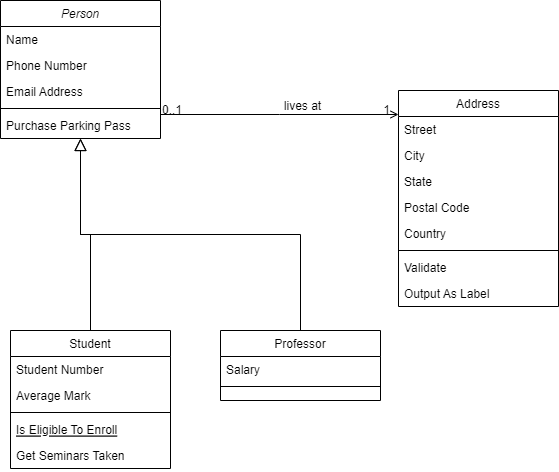

The diagram above was exported from draw.io. Its source (the exported page's mxGraphModel, read from the mxfile embedded in the PNG):
<mxGraphModel dx="1050" dy="581" grid="1" gridSize="10" guides="1" tooltips="1" connect="1" arrows="1" fold="1" page="1" pageScale="1" pageWidth="827" pageHeight="1169" math="0" shadow="0">
  <root>
    <mxCell id="WIyWlLk6GJQsqaUBKTNV-0" />
    <mxCell id="WIyWlLk6GJQsqaUBKTNV-1" parent="WIyWlLk6GJQsqaUBKTNV-0" />
    <mxCell id="zkfFHV4jXpPFQw0GAbJ--0" value="Person" style="swimlane;fontStyle=2;align=center;verticalAlign=top;childLayout=stackLayout;horizontal=1;startSize=26;horizontalStack=0;resizeParent=1;resizeLast=0;collapsible=1;marginBottom=0;rounded=0;shadow=0;strokeWidth=1;" parent="WIyWlLk6GJQsqaUBKTNV-1" vertex="1">
      <mxGeometry x="110" y="30" width="160" height="138" as="geometry">
        <mxRectangle x="230" y="140" width="160" height="26" as="alternateBounds" />
      </mxGeometry>
    </mxCell>
    <mxCell id="zkfFHV4jXpPFQw0GAbJ--1" value="Name" style="text;align=left;verticalAlign=top;spacingLeft=4;spacingRight=4;overflow=hidden;rotatable=0;points=[[0,0.5],[1,0.5]];portConstraint=eastwest;" parent="zkfFHV4jXpPFQw0GAbJ--0" vertex="1">
      <mxGeometry y="26" width="160" height="26" as="geometry" />
    </mxCell>
    <mxCell id="zkfFHV4jXpPFQw0GAbJ--2" value="Phone Number" style="text;align=left;verticalAlign=top;spacingLeft=4;spacingRight=4;overflow=hidden;rotatable=0;points=[[0,0.5],[1,0.5]];portConstraint=eastwest;rounded=0;shadow=0;html=0;" parent="zkfFHV4jXpPFQw0GAbJ--0" vertex="1">
      <mxGeometry y="52" width="160" height="26" as="geometry" />
    </mxCell>
    <mxCell id="zkfFHV4jXpPFQw0GAbJ--3" value="Email Address" style="text;align=left;verticalAlign=top;spacingLeft=4;spacingRight=4;overflow=hidden;rotatable=0;points=[[0,0.5],[1,0.5]];portConstraint=eastwest;rounded=0;shadow=0;html=0;" parent="zkfFHV4jXpPFQw0GAbJ--0" vertex="1">
      <mxGeometry y="78" width="160" height="26" as="geometry" />
    </mxCell>
    <mxCell id="zkfFHV4jXpPFQw0GAbJ--4" value="" style="line;html=1;strokeWidth=1;align=left;verticalAlign=middle;spacingTop=-1;spacingLeft=3;spacingRight=3;rotatable=0;labelPosition=right;points=[];portConstraint=eastwest;" parent="zkfFHV4jXpPFQw0GAbJ--0" vertex="1">
      <mxGeometry y="104" width="160" height="8" as="geometry" />
    </mxCell>
    <mxCell id="zkfFHV4jXpPFQw0GAbJ--5" value="Purchase Parking Pass" style="text;align=left;verticalAlign=top;spacingLeft=4;spacingRight=4;overflow=hidden;rotatable=0;points=[[0,0.5],[1,0.5]];portConstraint=eastwest;" parent="zkfFHV4jXpPFQw0GAbJ--0" vertex="1">
      <mxGeometry y="112" width="160" height="26" as="geometry" />
    </mxCell>
    <mxCell id="zkfFHV4jXpPFQw0GAbJ--6" value="Student" style="swimlane;fontStyle=0;align=center;verticalAlign=top;childLayout=stackLayout;horizontal=1;startSize=26;horizontalStack=0;resizeParent=1;resizeLast=0;collapsible=1;marginBottom=0;rounded=0;shadow=0;strokeWidth=1;" parent="WIyWlLk6GJQsqaUBKTNV-1" vertex="1">
      <mxGeometry x="120" y="360" width="160" height="138" as="geometry">
        <mxRectangle x="130" y="380" width="160" height="26" as="alternateBounds" />
      </mxGeometry>
    </mxCell>
    <mxCell id="zkfFHV4jXpPFQw0GAbJ--7" value="Student Number" style="text;align=left;verticalAlign=top;spacingLeft=4;spacingRight=4;overflow=hidden;rotatable=0;points=[[0,0.5],[1,0.5]];portConstraint=eastwest;" parent="zkfFHV4jXpPFQw0GAbJ--6" vertex="1">
      <mxGeometry y="26" width="160" height="26" as="geometry" />
    </mxCell>
    <mxCell id="zkfFHV4jXpPFQw0GAbJ--8" value="Average Mark" style="text;align=left;verticalAlign=top;spacingLeft=4;spacingRight=4;overflow=hidden;rotatable=0;points=[[0,0.5],[1,0.5]];portConstraint=eastwest;rounded=0;shadow=0;html=0;" parent="zkfFHV4jXpPFQw0GAbJ--6" vertex="1">
      <mxGeometry y="52" width="160" height="26" as="geometry" />
    </mxCell>
    <mxCell id="zkfFHV4jXpPFQw0GAbJ--9" value="" style="line;html=1;strokeWidth=1;align=left;verticalAlign=middle;spacingTop=-1;spacingLeft=3;spacingRight=3;rotatable=0;labelPosition=right;points=[];portConstraint=eastwest;" parent="zkfFHV4jXpPFQw0GAbJ--6" vertex="1">
      <mxGeometry y="78" width="160" height="8" as="geometry" />
    </mxCell>
    <mxCell id="zkfFHV4jXpPFQw0GAbJ--10" value="Is Eligible To Enroll" style="text;align=left;verticalAlign=top;spacingLeft=4;spacingRight=4;overflow=hidden;rotatable=0;points=[[0,0.5],[1,0.5]];portConstraint=eastwest;fontStyle=4" parent="zkfFHV4jXpPFQw0GAbJ--6" vertex="1">
      <mxGeometry y="86" width="160" height="26" as="geometry" />
    </mxCell>
    <mxCell id="zkfFHV4jXpPFQw0GAbJ--11" value="Get Seminars Taken" style="text;align=left;verticalAlign=top;spacingLeft=4;spacingRight=4;overflow=hidden;rotatable=0;points=[[0,0.5],[1,0.5]];portConstraint=eastwest;" parent="zkfFHV4jXpPFQw0GAbJ--6" vertex="1">
      <mxGeometry y="112" width="160" height="26" as="geometry" />
    </mxCell>
    <mxCell id="zkfFHV4jXpPFQw0GAbJ--12" value="" style="endArrow=block;endSize=10;endFill=0;shadow=0;strokeWidth=1;rounded=0;edgeStyle=elbowEdgeStyle;elbow=vertical;" parent="WIyWlLk6GJQsqaUBKTNV-1" source="zkfFHV4jXpPFQw0GAbJ--6" target="zkfFHV4jXpPFQw0GAbJ--0" edge="1">
      <mxGeometry width="160" relative="1" as="geometry">
        <mxPoint x="200" y="203" as="sourcePoint" />
        <mxPoint x="200" y="203" as="targetPoint" />
      </mxGeometry>
    </mxCell>
    <mxCell id="zkfFHV4jXpPFQw0GAbJ--13" value="Professor" style="swimlane;fontStyle=0;align=center;verticalAlign=top;childLayout=stackLayout;horizontal=1;startSize=26;horizontalStack=0;resizeParent=1;resizeLast=0;collapsible=1;marginBottom=0;rounded=0;shadow=0;strokeWidth=1;" parent="WIyWlLk6GJQsqaUBKTNV-1" vertex="1">
      <mxGeometry x="330" y="360" width="160" height="70" as="geometry">
        <mxRectangle x="340" y="380" width="170" height="26" as="alternateBounds" />
      </mxGeometry>
    </mxCell>
    <mxCell id="zkfFHV4jXpPFQw0GAbJ--14" value="Salary" style="text;align=left;verticalAlign=top;spacingLeft=4;spacingRight=4;overflow=hidden;rotatable=0;points=[[0,0.5],[1,0.5]];portConstraint=eastwest;" parent="zkfFHV4jXpPFQw0GAbJ--13" vertex="1">
      <mxGeometry y="26" width="160" height="26" as="geometry" />
    </mxCell>
    <mxCell id="zkfFHV4jXpPFQw0GAbJ--15" value="" style="line;html=1;strokeWidth=1;align=left;verticalAlign=middle;spacingTop=-1;spacingLeft=3;spacingRight=3;rotatable=0;labelPosition=right;points=[];portConstraint=eastwest;" parent="zkfFHV4jXpPFQw0GAbJ--13" vertex="1">
      <mxGeometry y="52" width="160" height="8" as="geometry" />
    </mxCell>
    <mxCell id="zkfFHV4jXpPFQw0GAbJ--16" value="" style="endArrow=block;endSize=10;endFill=0;shadow=0;strokeWidth=1;rounded=0;edgeStyle=elbowEdgeStyle;elbow=vertical;" parent="WIyWlLk6GJQsqaUBKTNV-1" source="zkfFHV4jXpPFQw0GAbJ--13" target="zkfFHV4jXpPFQw0GAbJ--0" edge="1">
      <mxGeometry width="160" relative="1" as="geometry">
        <mxPoint x="210" y="373" as="sourcePoint" />
        <mxPoint x="310" y="271" as="targetPoint" />
      </mxGeometry>
    </mxCell>
    <mxCell id="zkfFHV4jXpPFQw0GAbJ--17" value="Address" style="swimlane;fontStyle=0;align=center;verticalAlign=top;childLayout=stackLayout;horizontal=1;startSize=26;horizontalStack=0;resizeParent=1;resizeLast=0;collapsible=1;marginBottom=0;rounded=0;shadow=0;strokeWidth=1;" parent="WIyWlLk6GJQsqaUBKTNV-1" vertex="1">
      <mxGeometry x="508" y="120" width="160" height="216" as="geometry">
        <mxRectangle x="550" y="140" width="160" height="26" as="alternateBounds" />
      </mxGeometry>
    </mxCell>
    <mxCell id="zkfFHV4jXpPFQw0GAbJ--18" value="Street" style="text;align=left;verticalAlign=top;spacingLeft=4;spacingRight=4;overflow=hidden;rotatable=0;points=[[0,0.5],[1,0.5]];portConstraint=eastwest;" parent="zkfFHV4jXpPFQw0GAbJ--17" vertex="1">
      <mxGeometry y="26" width="160" height="26" as="geometry" />
    </mxCell>
    <mxCell id="zkfFHV4jXpPFQw0GAbJ--19" value="City" style="text;align=left;verticalAlign=top;spacingLeft=4;spacingRight=4;overflow=hidden;rotatable=0;points=[[0,0.5],[1,0.5]];portConstraint=eastwest;rounded=0;shadow=0;html=0;" parent="zkfFHV4jXpPFQw0GAbJ--17" vertex="1">
      <mxGeometry y="52" width="160" height="26" as="geometry" />
    </mxCell>
    <mxCell id="zkfFHV4jXpPFQw0GAbJ--20" value="State" style="text;align=left;verticalAlign=top;spacingLeft=4;spacingRight=4;overflow=hidden;rotatable=0;points=[[0,0.5],[1,0.5]];portConstraint=eastwest;rounded=0;shadow=0;html=0;" parent="zkfFHV4jXpPFQw0GAbJ--17" vertex="1">
      <mxGeometry y="78" width="160" height="26" as="geometry" />
    </mxCell>
    <mxCell id="zkfFHV4jXpPFQw0GAbJ--21" value="Postal Code" style="text;align=left;verticalAlign=top;spacingLeft=4;spacingRight=4;overflow=hidden;rotatable=0;points=[[0,0.5],[1,0.5]];portConstraint=eastwest;rounded=0;shadow=0;html=0;" parent="zkfFHV4jXpPFQw0GAbJ--17" vertex="1">
      <mxGeometry y="104" width="160" height="26" as="geometry" />
    </mxCell>
    <mxCell id="zkfFHV4jXpPFQw0GAbJ--22" value="Country" style="text;align=left;verticalAlign=top;spacingLeft=4;spacingRight=4;overflow=hidden;rotatable=0;points=[[0,0.5],[1,0.5]];portConstraint=eastwest;rounded=0;shadow=0;html=0;" parent="zkfFHV4jXpPFQw0GAbJ--17" vertex="1">
      <mxGeometry y="130" width="160" height="26" as="geometry" />
    </mxCell>
    <mxCell id="zkfFHV4jXpPFQw0GAbJ--23" value="" style="line;html=1;strokeWidth=1;align=left;verticalAlign=middle;spacingTop=-1;spacingLeft=3;spacingRight=3;rotatable=0;labelPosition=right;points=[];portConstraint=eastwest;" parent="zkfFHV4jXpPFQw0GAbJ--17" vertex="1">
      <mxGeometry y="156" width="160" height="8" as="geometry" />
    </mxCell>
    <mxCell id="zkfFHV4jXpPFQw0GAbJ--24" value="Validate" style="text;align=left;verticalAlign=top;spacingLeft=4;spacingRight=4;overflow=hidden;rotatable=0;points=[[0,0.5],[1,0.5]];portConstraint=eastwest;" parent="zkfFHV4jXpPFQw0GAbJ--17" vertex="1">
      <mxGeometry y="164" width="160" height="26" as="geometry" />
    </mxCell>
    <mxCell id="zkfFHV4jXpPFQw0GAbJ--25" value="Output As Label" style="text;align=left;verticalAlign=top;spacingLeft=4;spacingRight=4;overflow=hidden;rotatable=0;points=[[0,0.5],[1,0.5]];portConstraint=eastwest;" parent="zkfFHV4jXpPFQw0GAbJ--17" vertex="1">
      <mxGeometry y="190" width="160" height="26" as="geometry" />
    </mxCell>
    <mxCell id="zkfFHV4jXpPFQw0GAbJ--26" value="" style="endArrow=open;shadow=0;strokeWidth=1;rounded=0;endFill=1;edgeStyle=elbowEdgeStyle;elbow=vertical;" parent="WIyWlLk6GJQsqaUBKTNV-1" source="zkfFHV4jXpPFQw0GAbJ--0" target="zkfFHV4jXpPFQw0GAbJ--17" edge="1">
      <mxGeometry x="0.5" y="41" relative="1" as="geometry">
        <mxPoint x="380" y="192" as="sourcePoint" />
        <mxPoint x="540" y="192" as="targetPoint" />
        <mxPoint x="-40" y="32" as="offset" />
      </mxGeometry>
    </mxCell>
    <mxCell id="zkfFHV4jXpPFQw0GAbJ--27" value="0..1" style="resizable=0;align=left;verticalAlign=bottom;labelBackgroundColor=none;fontSize=12;" parent="zkfFHV4jXpPFQw0GAbJ--26" connectable="0" vertex="1">
      <mxGeometry x="-1" relative="1" as="geometry">
        <mxPoint y="4" as="offset" />
      </mxGeometry>
    </mxCell>
    <mxCell id="zkfFHV4jXpPFQw0GAbJ--28" value="1" style="resizable=0;align=right;verticalAlign=bottom;labelBackgroundColor=none;fontSize=12;" parent="zkfFHV4jXpPFQw0GAbJ--26" connectable="0" vertex="1">
      <mxGeometry x="1" relative="1" as="geometry">
        <mxPoint x="-7" y="4" as="offset" />
      </mxGeometry>
    </mxCell>
    <mxCell id="zkfFHV4jXpPFQw0GAbJ--29" value="lives at" style="text;html=1;resizable=0;points=[];;align=center;verticalAlign=middle;labelBackgroundColor=none;rounded=0;shadow=0;strokeWidth=1;fontSize=12;" parent="zkfFHV4jXpPFQw0GAbJ--26" vertex="1" connectable="0">
      <mxGeometry x="0.5" y="49" relative="1" as="geometry">
        <mxPoint x="-38" y="40" as="offset" />
      </mxGeometry>
    </mxCell>
  </root>
</mxGraphModel>